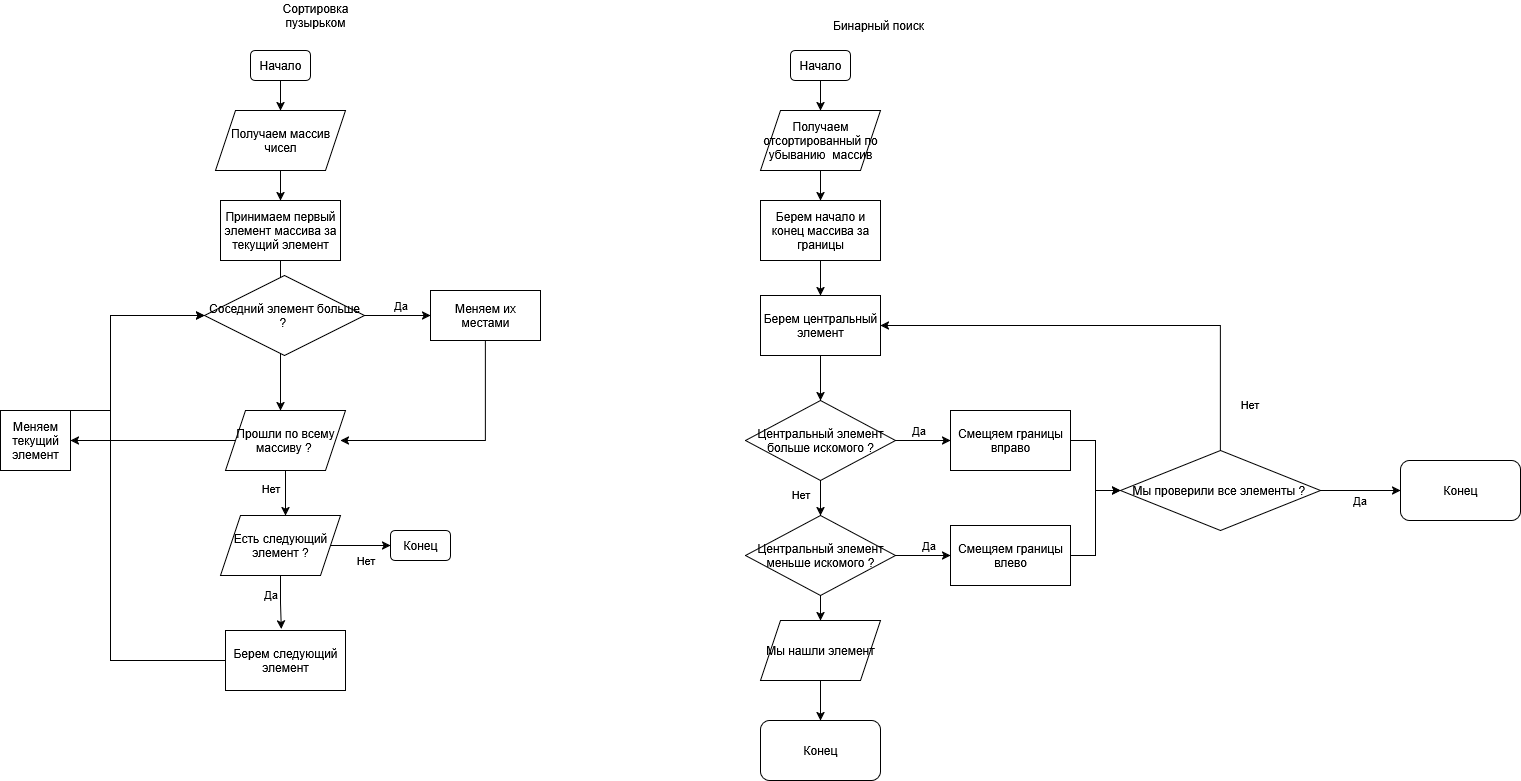

The diagram above was exported from draw.io. Its source (the exported page's mxGraphModel, read from the mxfile embedded in the PNG):
<mxGraphModel dx="1011" dy="526" grid="1" gridSize="10" guides="1" tooltips="1" connect="1" arrows="1" fold="1" page="1" pageScale="1" pageWidth="827" pageHeight="1169" math="0" shadow="0">
  <root>
    <mxCell id="0" />
    <mxCell id="1" parent="0" />
    <mxCell id="rcZtqJsHhtDvSzygXt-D-3" style="edgeStyle=orthogonalEdgeStyle;rounded=0;orthogonalLoop=1;jettySize=auto;html=1;exitX=0.5;exitY=1;exitDx=0;exitDy=0;entryX=0.5;entryY=0;entryDx=0;entryDy=0;" edge="1" parent="1" source="rcZtqJsHhtDvSzygXt-D-1" target="rcZtqJsHhtDvSzygXt-D-2">
      <mxGeometry relative="1" as="geometry" />
    </mxCell>
    <mxCell id="rcZtqJsHhtDvSzygXt-D-1" value="Начало" style="rounded=1;whiteSpace=wrap;html=1;" vertex="1" parent="1">
      <mxGeometry x="300" y="120" width="60" height="30" as="geometry" />
    </mxCell>
    <mxCell id="rcZtqJsHhtDvSzygXt-D-6" style="edgeStyle=orthogonalEdgeStyle;rounded=0;orthogonalLoop=1;jettySize=auto;html=1;exitX=0.5;exitY=1;exitDx=0;exitDy=0;entryX=0.5;entryY=0;entryDx=0;entryDy=0;" edge="1" parent="1" source="rcZtqJsHhtDvSzygXt-D-2" target="rcZtqJsHhtDvSzygXt-D-5">
      <mxGeometry relative="1" as="geometry" />
    </mxCell>
    <mxCell id="rcZtqJsHhtDvSzygXt-D-2" value="Получаем массив чисел" style="shape=parallelogram;perimeter=parallelogramPerimeter;whiteSpace=wrap;html=1;fixedSize=1;" vertex="1" parent="1">
      <mxGeometry x="265" y="180" width="130" height="60" as="geometry" />
    </mxCell>
    <mxCell id="rcZtqJsHhtDvSzygXt-D-11" style="edgeStyle=orthogonalEdgeStyle;rounded=0;orthogonalLoop=1;jettySize=auto;html=1;exitX=0.5;exitY=1;exitDx=0;exitDy=0;entryX=0.5;entryY=0;entryDx=0;entryDy=0;" edge="1" parent="1" source="rcZtqJsHhtDvSzygXt-D-5">
      <mxGeometry relative="1" as="geometry">
        <mxPoint x="330" y="360.0000000000001" as="targetPoint" />
      </mxGeometry>
    </mxCell>
    <mxCell id="rcZtqJsHhtDvSzygXt-D-5" value="Принимаем первый элемент массива за текущий элемент" style="rounded=0;whiteSpace=wrap;html=1;" vertex="1" parent="1">
      <mxGeometry x="270" y="270" width="120" height="60" as="geometry" />
    </mxCell>
    <mxCell id="rcZtqJsHhtDvSzygXt-D-13" style="edgeStyle=orthogonalEdgeStyle;rounded=0;orthogonalLoop=1;jettySize=auto;html=1;exitX=1;exitY=0.5;exitDx=0;exitDy=0;entryX=0;entryY=0.5;entryDx=0;entryDy=0;" edge="1" parent="1" source="rcZtqJsHhtDvSzygXt-D-47" target="rcZtqJsHhtDvSzygXt-D-12">
      <mxGeometry relative="1" as="geometry">
        <mxPoint x="385" y="390.0000000000001" as="sourcePoint" />
      </mxGeometry>
    </mxCell>
    <mxCell id="rcZtqJsHhtDvSzygXt-D-14" value="Да" style="edgeLabel;html=1;align=center;verticalAlign=middle;resizable=0;points=[];" vertex="1" connectable="0" parent="rcZtqJsHhtDvSzygXt-D-13">
      <mxGeometry x="0.0783" y="-1" relative="1" as="geometry">
        <mxPoint y="-11" as="offset" />
      </mxGeometry>
    </mxCell>
    <mxCell id="rcZtqJsHhtDvSzygXt-D-16" style="edgeStyle=orthogonalEdgeStyle;rounded=0;orthogonalLoop=1;jettySize=auto;html=1;exitX=0.5;exitY=1;exitDx=0;exitDy=0;entryX=0.5;entryY=0;entryDx=0;entryDy=0;" edge="1" parent="1">
      <mxGeometry relative="1" as="geometry">
        <mxPoint x="330" y="420.0000000000001" as="sourcePoint" />
        <mxPoint x="330" y="480" as="targetPoint" />
      </mxGeometry>
    </mxCell>
    <mxCell id="rcZtqJsHhtDvSzygXt-D-17" style="edgeStyle=orthogonalEdgeStyle;rounded=0;orthogonalLoop=1;jettySize=auto;html=1;exitX=0.5;exitY=1;exitDx=0;exitDy=0;entryX=1;entryY=0.5;entryDx=0;entryDy=0;" edge="1" parent="1" source="rcZtqJsHhtDvSzygXt-D-12">
      <mxGeometry relative="1" as="geometry">
        <mxPoint x="390" y="510" as="targetPoint" />
        <Array as="points">
          <mxPoint x="535" y="510" />
        </Array>
      </mxGeometry>
    </mxCell>
    <mxCell id="rcZtqJsHhtDvSzygXt-D-12" value="Меняем их местами" style="rounded=0;whiteSpace=wrap;html=1;" vertex="1" parent="1">
      <mxGeometry x="480" y="360" width="110" height="50" as="geometry" />
    </mxCell>
    <mxCell id="rcZtqJsHhtDvSzygXt-D-22" style="edgeStyle=orthogonalEdgeStyle;rounded=0;orthogonalLoop=1;jettySize=auto;html=1;exitX=0.5;exitY=1;exitDx=0;exitDy=0;entryX=0.5;entryY=0;entryDx=0;entryDy=0;" edge="1" parent="1" source="rcZtqJsHhtDvSzygXt-D-19">
      <mxGeometry relative="1" as="geometry">
        <mxPoint x="335" y="585" as="targetPoint" />
      </mxGeometry>
    </mxCell>
    <mxCell id="rcZtqJsHhtDvSzygXt-D-23" value="Нет" style="edgeLabel;html=1;align=center;verticalAlign=middle;resizable=0;points=[];" vertex="1" connectable="0" parent="rcZtqJsHhtDvSzygXt-D-22">
      <mxGeometry x="-0.2261" y="-1" relative="1" as="geometry">
        <mxPoint x="-14" as="offset" />
      </mxGeometry>
    </mxCell>
    <mxCell id="rcZtqJsHhtDvSzygXt-D-26" style="edgeStyle=orthogonalEdgeStyle;rounded=0;orthogonalLoop=1;jettySize=auto;html=1;exitX=0;exitY=0.5;exitDx=0;exitDy=0;entryX=1;entryY=0.5;entryDx=0;entryDy=0;" edge="1" parent="1" source="rcZtqJsHhtDvSzygXt-D-19" target="rcZtqJsHhtDvSzygXt-D-25">
      <mxGeometry relative="1" as="geometry">
        <Array as="points">
          <mxPoint x="160" y="510" />
          <mxPoint x="160" y="510" />
        </Array>
      </mxGeometry>
    </mxCell>
    <mxCell id="rcZtqJsHhtDvSzygXt-D-19" value="Прошли по всему массиву ?&amp;nbsp;" style="shape=parallelogram;perimeter=parallelogramPerimeter;whiteSpace=wrap;html=1;fixedSize=1;" vertex="1" parent="1">
      <mxGeometry x="275" y="480" width="120" height="60" as="geometry" />
    </mxCell>
    <mxCell id="rcZtqJsHhtDvSzygXt-D-27" style="edgeStyle=orthogonalEdgeStyle;rounded=0;orthogonalLoop=1;jettySize=auto;html=1;exitX=0.5;exitY=0;exitDx=0;exitDy=0;entryX=0;entryY=0.5;entryDx=0;entryDy=0;" edge="1" parent="1" source="rcZtqJsHhtDvSzygXt-D-25" target="rcZtqJsHhtDvSzygXt-D-47">
      <mxGeometry relative="1" as="geometry">
        <mxPoint x="278.92857142857156" y="378.2142857142858" as="targetPoint" />
        <Array as="points">
          <mxPoint x="160" y="480" />
          <mxPoint x="160" y="385" />
        </Array>
      </mxGeometry>
    </mxCell>
    <mxCell id="rcZtqJsHhtDvSzygXt-D-25" value="Меняем текущий элемент" style="rounded=0;whiteSpace=wrap;html=1;" vertex="1" parent="1">
      <mxGeometry x="50" y="480" width="70" height="60" as="geometry" />
    </mxCell>
    <mxCell id="rcZtqJsHhtDvSzygXt-D-36" style="edgeStyle=orthogonalEdgeStyle;rounded=0;orthogonalLoop=1;jettySize=auto;html=1;exitX=0;exitY=0.5;exitDx=0;exitDy=0;entryX=0;entryY=0.5;entryDx=0;entryDy=0;" edge="1" parent="1" source="rcZtqJsHhtDvSzygXt-D-28" target="rcZtqJsHhtDvSzygXt-D-47">
      <mxGeometry relative="1" as="geometry">
        <mxPoint x="278.92857142857156" y="378.2142857142858" as="targetPoint" />
        <Array as="points">
          <mxPoint x="160" y="730" />
          <mxPoint x="160" y="385" />
        </Array>
      </mxGeometry>
    </mxCell>
    <mxCell id="rcZtqJsHhtDvSzygXt-D-28" value="Берем следующий элемент" style="rounded=0;whiteSpace=wrap;html=1;" vertex="1" parent="1">
      <mxGeometry x="275" y="700" width="120" height="60" as="geometry" />
    </mxCell>
    <mxCell id="rcZtqJsHhtDvSzygXt-D-33" style="edgeStyle=orthogonalEdgeStyle;rounded=0;orthogonalLoop=1;jettySize=auto;html=1;exitX=1;exitY=0.5;exitDx=0;exitDy=0;entryX=0;entryY=0.5;entryDx=0;entryDy=0;" edge="1" parent="1" source="rcZtqJsHhtDvSzygXt-D-29">
      <mxGeometry relative="1" as="geometry">
        <mxPoint x="440" y="615" as="targetPoint" />
      </mxGeometry>
    </mxCell>
    <mxCell id="rcZtqJsHhtDvSzygXt-D-34" value="Нет" style="edgeLabel;html=1;align=center;verticalAlign=middle;resizable=0;points=[];" vertex="1" connectable="0" parent="rcZtqJsHhtDvSzygXt-D-33">
      <mxGeometry x="-0.0264" y="-3" relative="1" as="geometry">
        <mxPoint x="5" y="12" as="offset" />
      </mxGeometry>
    </mxCell>
    <mxCell id="rcZtqJsHhtDvSzygXt-D-29" value="Есть следующий элемент ?" style="shape=parallelogram;perimeter=parallelogramPerimeter;whiteSpace=wrap;html=1;fixedSize=1;" vertex="1" parent="1">
      <mxGeometry x="270" y="585" width="120" height="60" as="geometry" />
    </mxCell>
    <mxCell id="rcZtqJsHhtDvSzygXt-D-30" style="edgeStyle=orthogonalEdgeStyle;rounded=0;orthogonalLoop=1;jettySize=auto;html=1;exitX=0.5;exitY=1;exitDx=0;exitDy=0;entryX=0.465;entryY=-0.026;entryDx=0;entryDy=0;entryPerimeter=0;" edge="1" parent="1" source="rcZtqJsHhtDvSzygXt-D-29" target="rcZtqJsHhtDvSzygXt-D-28">
      <mxGeometry relative="1" as="geometry" />
    </mxCell>
    <mxCell id="rcZtqJsHhtDvSzygXt-D-31" value="Да" style="edgeLabel;html=1;align=center;verticalAlign=middle;resizable=0;points=[];" vertex="1" connectable="0" parent="rcZtqJsHhtDvSzygXt-D-30">
      <mxGeometry x="-0.3129" y="-1" relative="1" as="geometry">
        <mxPoint x="-9" as="offset" />
      </mxGeometry>
    </mxCell>
    <mxCell id="rcZtqJsHhtDvSzygXt-D-35" value="Конец" style="rounded=1;whiteSpace=wrap;html=1;" vertex="1" parent="1">
      <mxGeometry x="440" y="600" width="60" height="30" as="geometry" />
    </mxCell>
    <mxCell id="rcZtqJsHhtDvSzygXt-D-41" style="edgeStyle=orthogonalEdgeStyle;rounded=0;orthogonalLoop=1;jettySize=auto;html=1;exitX=0.5;exitY=1;exitDx=0;exitDy=0;entryX=0.5;entryY=0;entryDx=0;entryDy=0;" edge="1" parent="1" source="rcZtqJsHhtDvSzygXt-D-37" target="rcZtqJsHhtDvSzygXt-D-40">
      <mxGeometry relative="1" as="geometry" />
    </mxCell>
    <mxCell id="rcZtqJsHhtDvSzygXt-D-37" value="Начало" style="rounded=1;whiteSpace=wrap;html=1;" vertex="1" parent="1">
      <mxGeometry x="840" y="120" width="60" height="30" as="geometry" />
    </mxCell>
    <mxCell id="rcZtqJsHhtDvSzygXt-D-38" value="Сортировка пузырьком" style="text;html=1;align=center;verticalAlign=middle;whiteSpace=wrap;rounded=0;" vertex="1" parent="1">
      <mxGeometry x="335" y="70" width="60" height="30" as="geometry" />
    </mxCell>
    <mxCell id="rcZtqJsHhtDvSzygXt-D-39" value="Бинарный поиск" style="text;html=1;align=center;verticalAlign=middle;whiteSpace=wrap;rounded=0;" vertex="1" parent="1">
      <mxGeometry x="873" y="80" width="110" height="30" as="geometry" />
    </mxCell>
    <mxCell id="rcZtqJsHhtDvSzygXt-D-43" style="edgeStyle=orthogonalEdgeStyle;rounded=0;orthogonalLoop=1;jettySize=auto;html=1;exitX=0.5;exitY=1;exitDx=0;exitDy=0;entryX=0.5;entryY=0;entryDx=0;entryDy=0;" edge="1" parent="1" source="rcZtqJsHhtDvSzygXt-D-40" target="rcZtqJsHhtDvSzygXt-D-42">
      <mxGeometry relative="1" as="geometry" />
    </mxCell>
    <mxCell id="rcZtqJsHhtDvSzygXt-D-40" value="Получаем отсортированный по убыванию&amp;nbsp; массив" style="shape=parallelogram;perimeter=parallelogramPerimeter;whiteSpace=wrap;html=1;fixedSize=1;" vertex="1" parent="1">
      <mxGeometry x="810" y="180" width="120" height="60" as="geometry" />
    </mxCell>
    <mxCell id="rcZtqJsHhtDvSzygXt-D-45" style="edgeStyle=orthogonalEdgeStyle;rounded=0;orthogonalLoop=1;jettySize=auto;html=1;exitX=0.5;exitY=1;exitDx=0;exitDy=0;entryX=0.5;entryY=0;entryDx=0;entryDy=0;" edge="1" parent="1" source="rcZtqJsHhtDvSzygXt-D-42" target="rcZtqJsHhtDvSzygXt-D-44">
      <mxGeometry relative="1" as="geometry" />
    </mxCell>
    <mxCell id="rcZtqJsHhtDvSzygXt-D-42" value="Берем начало и конец массива за границы" style="rounded=0;whiteSpace=wrap;html=1;" vertex="1" parent="1">
      <mxGeometry x="810" y="270" width="120" height="60" as="geometry" />
    </mxCell>
    <mxCell id="rcZtqJsHhtDvSzygXt-D-68" style="edgeStyle=orthogonalEdgeStyle;rounded=0;orthogonalLoop=1;jettySize=auto;html=1;exitX=0.5;exitY=1;exitDx=0;exitDy=0;entryX=0.5;entryY=0;entryDx=0;entryDy=0;" edge="1" parent="1" source="rcZtqJsHhtDvSzygXt-D-44" target="rcZtqJsHhtDvSzygXt-D-46">
      <mxGeometry relative="1" as="geometry" />
    </mxCell>
    <mxCell id="rcZtqJsHhtDvSzygXt-D-44" value="Берем центральный элемент" style="rounded=0;whiteSpace=wrap;html=1;" vertex="1" parent="1">
      <mxGeometry x="810" y="365" width="120" height="60" as="geometry" />
    </mxCell>
    <mxCell id="rcZtqJsHhtDvSzygXt-D-49" style="edgeStyle=orthogonalEdgeStyle;rounded=0;orthogonalLoop=1;jettySize=auto;html=1;entryX=0;entryY=0.5;entryDx=0;entryDy=0;" edge="1" parent="1" source="rcZtqJsHhtDvSzygXt-D-46" target="rcZtqJsHhtDvSzygXt-D-48">
      <mxGeometry relative="1" as="geometry" />
    </mxCell>
    <mxCell id="rcZtqJsHhtDvSzygXt-D-50" value="Да" style="edgeLabel;html=1;align=center;verticalAlign=middle;resizable=0;points=[];" vertex="1" connectable="0" parent="rcZtqJsHhtDvSzygXt-D-49">
      <mxGeometry x="-0.1778" relative="1" as="geometry">
        <mxPoint y="-10" as="offset" />
      </mxGeometry>
    </mxCell>
    <mxCell id="rcZtqJsHhtDvSzygXt-D-53" style="edgeStyle=orthogonalEdgeStyle;rounded=0;orthogonalLoop=1;jettySize=auto;html=1;exitX=0.5;exitY=1;exitDx=0;exitDy=0;entryX=0.5;entryY=0;entryDx=0;entryDy=0;" edge="1" parent="1" source="rcZtqJsHhtDvSzygXt-D-46" target="rcZtqJsHhtDvSzygXt-D-52">
      <mxGeometry relative="1" as="geometry" />
    </mxCell>
    <mxCell id="rcZtqJsHhtDvSzygXt-D-54" value="Нет" style="edgeLabel;html=1;align=center;verticalAlign=middle;resizable=0;points=[];" vertex="1" connectable="0" parent="rcZtqJsHhtDvSzygXt-D-53">
      <mxGeometry x="-0.2317" relative="1" as="geometry">
        <mxPoint x="-20" as="offset" />
      </mxGeometry>
    </mxCell>
    <mxCell id="rcZtqJsHhtDvSzygXt-D-46" value="Центральный элемент больше искомого ?" style="rhombus;whiteSpace=wrap;html=1;" vertex="1" parent="1">
      <mxGeometry x="795" y="470" width="150" height="80" as="geometry" />
    </mxCell>
    <mxCell id="rcZtqJsHhtDvSzygXt-D-47" value="Соседний элемент больше ?&amp;nbsp;" style="rhombus;whiteSpace=wrap;html=1;" vertex="1" parent="1">
      <mxGeometry x="254" y="345" width="160" height="80" as="geometry" />
    </mxCell>
    <mxCell id="rcZtqJsHhtDvSzygXt-D-77" style="edgeStyle=orthogonalEdgeStyle;rounded=0;orthogonalLoop=1;jettySize=auto;html=1;exitX=1;exitY=0.5;exitDx=0;exitDy=0;entryX=0;entryY=0.5;entryDx=0;entryDy=0;" edge="1" parent="1" source="rcZtqJsHhtDvSzygXt-D-48" target="rcZtqJsHhtDvSzygXt-D-70">
      <mxGeometry relative="1" as="geometry" />
    </mxCell>
    <mxCell id="rcZtqJsHhtDvSzygXt-D-48" value="Смещяем границы вправо" style="rounded=0;whiteSpace=wrap;html=1;" vertex="1" parent="1">
      <mxGeometry x="1000" y="480" width="120" height="60" as="geometry" />
    </mxCell>
    <mxCell id="rcZtqJsHhtDvSzygXt-D-56" value="" style="edgeStyle=orthogonalEdgeStyle;rounded=0;orthogonalLoop=1;jettySize=auto;html=1;" edge="1" parent="1" source="rcZtqJsHhtDvSzygXt-D-52" target="rcZtqJsHhtDvSzygXt-D-55">
      <mxGeometry relative="1" as="geometry" />
    </mxCell>
    <mxCell id="rcZtqJsHhtDvSzygXt-D-66" value="Да" style="edgeLabel;html=1;align=center;verticalAlign=middle;resizable=0;points=[];" vertex="1" connectable="0" parent="rcZtqJsHhtDvSzygXt-D-56">
      <mxGeometry x="0.196" y="-3" relative="1" as="geometry">
        <mxPoint y="-13" as="offset" />
      </mxGeometry>
    </mxCell>
    <mxCell id="rcZtqJsHhtDvSzygXt-D-58" style="edgeStyle=orthogonalEdgeStyle;rounded=0;orthogonalLoop=1;jettySize=auto;html=1;exitX=0.5;exitY=1;exitDx=0;exitDy=0;entryX=0.5;entryY=0;entryDx=0;entryDy=0;" edge="1" parent="1" source="rcZtqJsHhtDvSzygXt-D-52">
      <mxGeometry relative="1" as="geometry">
        <mxPoint x="870" y="690" as="targetPoint" />
      </mxGeometry>
    </mxCell>
    <mxCell id="rcZtqJsHhtDvSzygXt-D-52" value="Центральный элемент меньше искомого ?" style="rhombus;whiteSpace=wrap;html=1;" vertex="1" parent="1">
      <mxGeometry x="795" y="585" width="150" height="80" as="geometry" />
    </mxCell>
    <mxCell id="rcZtqJsHhtDvSzygXt-D-76" style="edgeStyle=orthogonalEdgeStyle;rounded=0;orthogonalLoop=1;jettySize=auto;html=1;entryX=0;entryY=0.5;entryDx=0;entryDy=0;" edge="1" parent="1" source="rcZtqJsHhtDvSzygXt-D-55" target="rcZtqJsHhtDvSzygXt-D-70">
      <mxGeometry relative="1" as="geometry" />
    </mxCell>
    <mxCell id="rcZtqJsHhtDvSzygXt-D-55" value="Смещяем границы влево" style="rounded=0;whiteSpace=wrap;html=1;" vertex="1" parent="1">
      <mxGeometry x="1000" y="595" width="120" height="60" as="geometry" />
    </mxCell>
    <mxCell id="rcZtqJsHhtDvSzygXt-D-67" style="edgeStyle=orthogonalEdgeStyle;rounded=0;orthogonalLoop=1;jettySize=auto;html=1;exitX=0.5;exitY=1;exitDx=0;exitDy=0;entryX=0.5;entryY=0;entryDx=0;entryDy=0;" edge="1" parent="1" source="rcZtqJsHhtDvSzygXt-D-59" target="rcZtqJsHhtDvSzygXt-D-61">
      <mxGeometry relative="1" as="geometry" />
    </mxCell>
    <mxCell id="rcZtqJsHhtDvSzygXt-D-59" value="Мы нашли элемент" style="shape=parallelogram;perimeter=parallelogramPerimeter;whiteSpace=wrap;html=1;fixedSize=1;" vertex="1" parent="1">
      <mxGeometry x="810" y="690" width="120" height="60" as="geometry" />
    </mxCell>
    <mxCell id="rcZtqJsHhtDvSzygXt-D-61" value="Конец" style="rounded=1;whiteSpace=wrap;html=1;" vertex="1" parent="1">
      <mxGeometry x="810" y="790" width="120" height="60" as="geometry" />
    </mxCell>
    <mxCell id="rcZtqJsHhtDvSzygXt-D-71" style="edgeStyle=orthogonalEdgeStyle;rounded=0;orthogonalLoop=1;jettySize=auto;html=1;exitX=0.5;exitY=0;exitDx=0;exitDy=0;entryX=1;entryY=0.5;entryDx=0;entryDy=0;" edge="1" parent="1" source="rcZtqJsHhtDvSzygXt-D-70" target="rcZtqJsHhtDvSzygXt-D-44">
      <mxGeometry relative="1" as="geometry" />
    </mxCell>
    <mxCell id="rcZtqJsHhtDvSzygXt-D-72" value="Нет" style="edgeLabel;html=1;align=center;verticalAlign=middle;resizable=0;points=[];" vertex="1" connectable="0" parent="rcZtqJsHhtDvSzygXt-D-71">
      <mxGeometry x="-0.5303" y="3" relative="1" as="geometry">
        <mxPoint x="32" y="63" as="offset" />
      </mxGeometry>
    </mxCell>
    <mxCell id="rcZtqJsHhtDvSzygXt-D-74" style="edgeStyle=orthogonalEdgeStyle;rounded=0;orthogonalLoop=1;jettySize=auto;html=1;exitX=1;exitY=0.5;exitDx=0;exitDy=0;" edge="1" parent="1" source="rcZtqJsHhtDvSzygXt-D-70" target="rcZtqJsHhtDvSzygXt-D-73">
      <mxGeometry relative="1" as="geometry" />
    </mxCell>
    <mxCell id="rcZtqJsHhtDvSzygXt-D-75" value="Да" style="edgeLabel;html=1;align=center;verticalAlign=middle;resizable=0;points=[];" vertex="1" connectable="0" parent="rcZtqJsHhtDvSzygXt-D-74">
      <mxGeometry x="0.4312" y="-4" relative="1" as="geometry">
        <mxPoint x="-19" y="6" as="offset" />
      </mxGeometry>
    </mxCell>
    <mxCell id="rcZtqJsHhtDvSzygXt-D-70" value="Мы проверили все элементы ?&amp;nbsp;" style="rhombus;whiteSpace=wrap;html=1;" vertex="1" parent="1">
      <mxGeometry x="1170" y="520" width="200" height="80" as="geometry" />
    </mxCell>
    <mxCell id="rcZtqJsHhtDvSzygXt-D-73" value="Конец" style="rounded=1;whiteSpace=wrap;html=1;" vertex="1" parent="1">
      <mxGeometry x="1450" y="530" width="120" height="60" as="geometry" />
    </mxCell>
  </root>
</mxGraphModel>